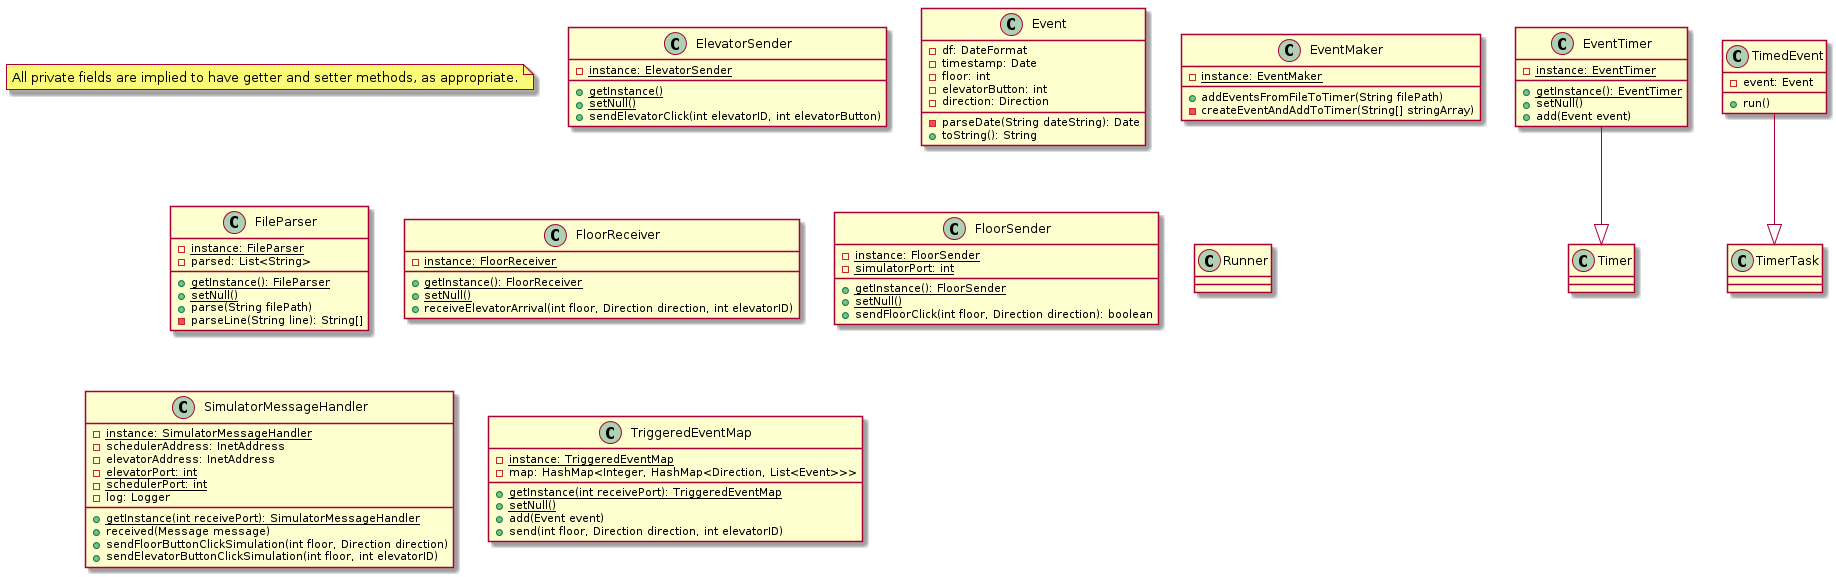

The diagram above was rendered by PlantUML. Its source (embedded in the PNG):
@startuml

note "All private fields are implied to have getter and setter methods, as appropriate." as N1

class ElevatorSender {
    -{static} instance: ElevatorSender

    +{static} getInstance()
    +{static} setNull()
    +sendElevatorClick(int elevatorID, int elevatorButton)
}

class Event {
    -df: DateFormat
    -timestamp: Date
    -floor: int
    -elevatorButton: int
    -direction: Direction

    -parseDate(String dateString): Date
    +toString(): String
}

class EventMaker {
    -{static} instance: EventMaker

    +addEventsFromFileToTimer(String filePath)
    -createEventAndAddToTimer(String[] stringArray)
}

class EventTimer {
    -{static} instance: EventTimer

    +{static} getInstance(): EventTimer
    +setNull()
    +add(Event event)
}

class TimedEvent {
    -event: Event
    +run()
}

class FileParser {
    -{static} instance: FileParser
    -parsed: List<String>

    +{static} getInstance(): FileParser
    +{static} setNull()
    +parse(String filePath)
    -parseLine(String line): String[]
}

class FloorReceiver {
    -{static} instance: FloorReceiver

    +{static} getInstance(): FloorReceiver
    +{static} setNull()
    +receiveElevatorArrival(int floor, Direction direction, int elevatorID)
}

class FloorSender {
    -{static} instance: FloorSender
    -{static} simulatorPort: int

    +{static} getInstance(): FloorSender
    +{static} setNull()
    +sendFloorClick(int floor, Direction direction): boolean

}

class Runner {

}

class SimulatorMessageHandler {
    -{static} instance: SimulatorMessageHandler
    -schedulerAddress: InetAddress
    -elevatorAddress: InetAddress
    -{static} elevatorPort: int
    -{static} schedulerPort: int
    -log: Logger

    +{static} getInstance(int receivePort): SimulatorMessageHandler
    +received(Message message)
    +sendFloorButtonClickSimulation(int floor, Direction direction)
    +sendElevatorButtonClickSimulation(int floor, int elevatorID)
}

class TriggeredEventMap {
    -{static} instance: TriggeredEventMap
    -map: HashMap<Integer, HashMap<Direction, List<Event>>>

    +{static} getInstance(int receivePort): TriggeredEventMap
    +{static} setNull()
    +add(Event event)
    +send(int floor, Direction direction, int elevatorID)
}

TimedEvent --|> TimerTask
EventTimer --|> Timer



@enduml